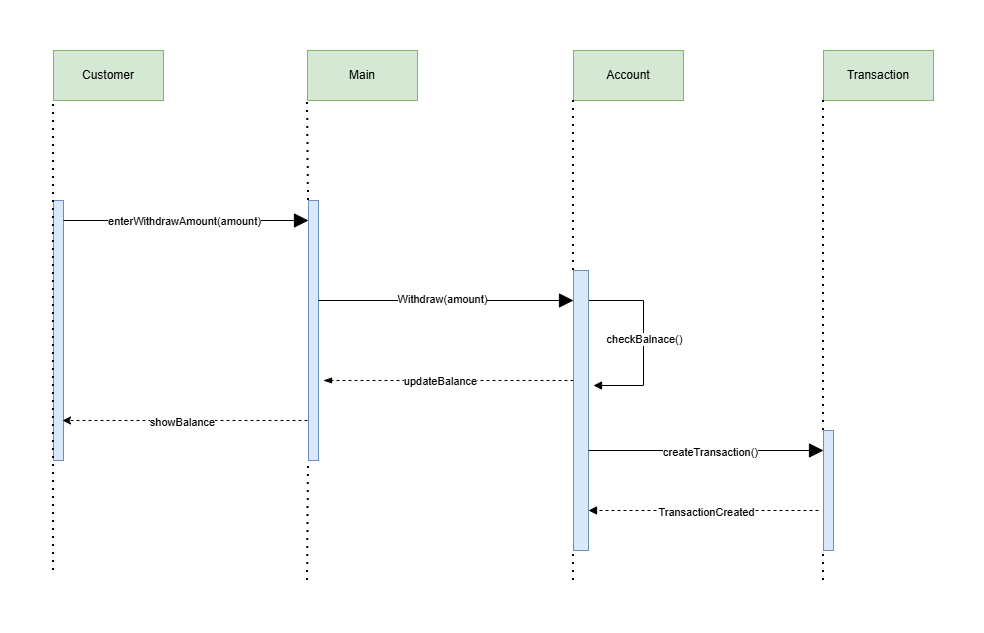

The diagram above was exported from draw.io. Its source (the exported page's mxGraphModel, read from the mxfile embedded in the PNG):
<mxGraphModel dx="1170" dy="807" grid="1" gridSize="10" guides="1" tooltips="1" connect="1" arrows="1" fold="1" page="1" pageScale="1" pageWidth="827" pageHeight="1169" math="0" shadow="0">
  <root>
    <mxCell id="0" />
    <mxCell id="1" parent="0" />
    <mxCell id="8XH1QFQOke_32gxSw2mV-1" parent="1" style="html=1;whiteSpace=wrap;fillColor=#d5e8d4;strokeColor=#82b366;" value="Main" vertex="1">
      <mxGeometry height="50" width="110" x="414" y="70" as="geometry" />
    </mxCell>
    <mxCell id="8XH1QFQOke_32gxSw2mV-2" parent="1" style="html=1;whiteSpace=wrap;fillColor=#d5e8d4;strokeColor=#82b366;" value="Customer" vertex="1">
      <mxGeometry height="50" width="110" x="160" y="70" as="geometry" />
    </mxCell>
    <mxCell id="8XH1QFQOke_32gxSw2mV-3" parent="1" style="html=1;whiteSpace=wrap;fillColor=#d5e8d4;strokeColor=#82b366;" value="Account" vertex="1">
      <mxGeometry height="50" width="110" x="680" y="70" as="geometry" />
    </mxCell>
    <mxCell id="8XH1QFQOke_32gxSw2mV-4" parent="1" style="html=1;whiteSpace=wrap;fillColor=#d5e8d4;strokeColor=#82b366;" value="Transaction" vertex="1">
      <mxGeometry height="50" width="110" x="930" y="70" as="geometry" />
    </mxCell>
    <mxCell id="8XH1QFQOke_32gxSw2mV-5" parent="1" style="html=1;points=[[0,0,0,0,5],[0,1,0,0,-5],[1,0,0,0,5],[1,1,0,0,-5]];perimeter=orthogonalPerimeter;outlineConnect=0;targetShapes=umlLifeline;portConstraint=eastwest;newEdgeStyle={&quot;curved&quot;:0,&quot;rounded&quot;:0};fillColor=#dae8fc;strokeColor=#6c8ebf;" value="" vertex="1">
      <mxGeometry height="260" width="10" x="160" y="220" as="geometry" />
    </mxCell>
    <mxCell id="8XH1QFQOke_32gxSw2mV-6" edge="1" parent="1" style="endArrow=none;dashed=1;html=1;dashPattern=1 3;strokeWidth=2;rounded=0;" value="">
      <mxGeometry height="50" relative="1" width="50" as="geometry">
        <mxPoint x="160" y="590" as="sourcePoint" />
        <mxPoint x="160" y="120" as="targetPoint" />
      </mxGeometry>
    </mxCell>
    <mxCell id="8XH1QFQOke_32gxSw2mV-7" edge="1" parent="1" source="8XH1QFQOke_32gxSw2mV-12" style="endArrow=none;dashed=1;html=1;dashPattern=1 3;strokeWidth=2;rounded=0;" value="">
      <mxGeometry height="50" relative="1" width="50" as="geometry">
        <mxPoint x="414" y="600" as="sourcePoint" />
        <mxPoint x="414" y="120" as="targetPoint" />
      </mxGeometry>
    </mxCell>
    <mxCell id="8XH1QFQOke_32gxSw2mV-8" edge="1" parent="1" source="8XH1QFQOke_32gxSw2mV-16" style="endArrow=none;dashed=1;html=1;dashPattern=1 3;strokeWidth=2;rounded=0;" value="">
      <mxGeometry height="50" relative="1" width="50" as="geometry">
        <mxPoint x="680" y="600" as="sourcePoint" />
        <mxPoint x="680" y="120" as="targetPoint" />
      </mxGeometry>
    </mxCell>
    <mxCell id="8XH1QFQOke_32gxSw2mV-9" edge="1" parent="1" source="8XH1QFQOke_32gxSw2mV-23" style="endArrow=none;dashed=1;html=1;dashPattern=1 3;strokeWidth=2;rounded=0;" value="">
      <mxGeometry height="50" relative="1" width="50" as="geometry">
        <mxPoint x="930" y="600" as="sourcePoint" />
        <mxPoint x="930" y="120" as="targetPoint" />
      </mxGeometry>
    </mxCell>
    <mxCell id="8XH1QFQOke_32gxSw2mV-11" edge="1" parent="1" style="endArrow=none;dashed=1;html=1;dashPattern=1 3;strokeWidth=2;rounded=0;" target="8XH1QFQOke_32gxSw2mV-12" value="">
      <mxGeometry height="50" relative="1" width="50" as="geometry">
        <mxPoint x="414" y="600" as="sourcePoint" />
        <mxPoint x="414" y="120" as="targetPoint" />
      </mxGeometry>
    </mxCell>
    <mxCell id="8XH1QFQOke_32gxSw2mV-36" edge="1" parent="1" style="edgeStyle=orthogonalEdgeStyle;rounded=0;orthogonalLoop=1;jettySize=auto;html=1;curved=0;dashed=1;">
      <mxGeometry relative="1" as="geometry">
        <mxPoint x="414" y="440" as="sourcePoint" />
        <mxPoint x="169" y="440" as="targetPoint" />
      </mxGeometry>
    </mxCell>
    <mxCell id="8XH1QFQOke_32gxSw2mV-37" connectable="0" parent="8XH1QFQOke_32gxSw2mV-36" style="edgeLabel;html=1;align=center;verticalAlign=middle;resizable=0;points=[];" value="showBalance" vertex="1">
      <mxGeometry relative="1" x="0.0286" y="1" as="geometry">
        <mxPoint as="offset" />
      </mxGeometry>
    </mxCell>
    <mxCell id="8XH1QFQOke_32gxSw2mV-12" parent="1" style="html=1;points=[[0,0,0,0,5],[0,1,0,0,-5],[1,0,0,0,5],[1,1,0,0,-5]];perimeter=orthogonalPerimeter;outlineConnect=0;targetShapes=umlLifeline;portConstraint=eastwest;newEdgeStyle={&quot;curved&quot;:0,&quot;rounded&quot;:0};fillColor=#dae8fc;strokeColor=#6c8ebf;" value="" vertex="1">
      <mxGeometry height="260" width="10" x="415" y="220" as="geometry" />
    </mxCell>
    <mxCell id="8XH1QFQOke_32gxSw2mV-13" edge="1" parent="1" style="endArrow=block;endFill=1;endSize=12;html=1;rounded=0;" target="8XH1QFQOke_32gxSw2mV-12" value="">
      <mxGeometry relative="1" width="160" as="geometry">
        <Array as="points" />
        <mxPoint x="170" y="240" as="sourcePoint" />
        <mxPoint x="330" y="240" as="targetPoint" />
      </mxGeometry>
    </mxCell>
    <mxCell id="8XH1QFQOke_32gxSw2mV-14" connectable="0" parent="8XH1QFQOke_32gxSw2mV-13" style="edgeLabel;html=1;align=center;verticalAlign=middle;resizable=0;points=[];" value="enterWithdrawAmount(amount)" vertex="1">
      <mxGeometry relative="1" x="-0.3714" y="9" as="geometry">
        <mxPoint x="43" y="9" as="offset" />
      </mxGeometry>
    </mxCell>
    <mxCell id="8XH1QFQOke_32gxSw2mV-15" edge="1" parent="1" style="endArrow=none;dashed=1;html=1;dashPattern=1 3;strokeWidth=2;rounded=0;" target="8XH1QFQOke_32gxSw2mV-16" value="">
      <mxGeometry height="50" relative="1" width="50" as="geometry">
        <mxPoint x="680" y="600" as="sourcePoint" />
        <mxPoint x="680" y="120" as="targetPoint" />
      </mxGeometry>
    </mxCell>
    <mxCell id="8XH1QFQOke_32gxSw2mV-19" edge="1" parent="1" style="edgeStyle=orthogonalEdgeStyle;rounded=0;orthogonalLoop=1;jettySize=auto;html=1;curved=0;endArrow=block;endFill=1;">
      <mxGeometry relative="1" as="geometry">
        <Array as="points">
          <mxPoint x="750" y="320" />
          <mxPoint x="750" y="405" />
        </Array>
        <mxPoint x="695" y="320" as="sourcePoint" />
        <mxPoint x="700" y="405" as="targetPoint" />
      </mxGeometry>
    </mxCell>
    <mxCell id="8XH1QFQOke_32gxSw2mV-20" connectable="0" parent="8XH1QFQOke_32gxSw2mV-19" style="edgeLabel;html=1;align=center;verticalAlign=middle;resizable=0;points=[];" value="checkBalnace()" vertex="1">
      <mxGeometry relative="1" x="-0.0175" as="geometry">
        <mxPoint as="offset" />
      </mxGeometry>
    </mxCell>
    <mxCell id="8XH1QFQOke_32gxSw2mV-31" edge="1" parent="1" style="edgeStyle=orthogonalEdgeStyle;rounded=0;orthogonalLoop=1;jettySize=auto;html=1;curved=0;endArrow=blockThin;endFill=1;dashed=1;">
      <mxGeometry relative="1" as="geometry">
        <Array as="points">
          <mxPoint x="490" y="400" />
          <mxPoint x="490" y="400" />
        </Array>
        <mxPoint x="680" y="400" as="sourcePoint" />
        <mxPoint x="430" y="400" as="targetPoint" />
      </mxGeometry>
    </mxCell>
    <mxCell id="8XH1QFQOke_32gxSw2mV-32" connectable="0" parent="8XH1QFQOke_32gxSw2mV-31" style="edgeLabel;html=1;align=center;verticalAlign=middle;resizable=0;points=[];" value="updateBalance" vertex="1">
      <mxGeometry relative="1" x="0.072" as="geometry">
        <mxPoint as="offset" />
      </mxGeometry>
    </mxCell>
    <mxCell id="8XH1QFQOke_32gxSw2mV-16" parent="1" style="html=1;points=[[0,0,0,0,5],[0,1,0,0,-5],[1,0,0,0,5],[1,1,0,0,-5]];perimeter=orthogonalPerimeter;outlineConnect=0;targetShapes=umlLifeline;portConstraint=eastwest;newEdgeStyle={&quot;curved&quot;:0,&quot;rounded&quot;:0};fillColor=#dae8fc;strokeColor=#6c8ebf;" value="" vertex="1">
      <mxGeometry height="280" width="15" x="680" y="290" as="geometry" />
    </mxCell>
    <mxCell id="8XH1QFQOke_32gxSw2mV-17" edge="1" parent="1" source="8XH1QFQOke_32gxSw2mV-12" style="endArrow=block;endFill=1;endSize=12;html=1;rounded=0;" value="">
      <mxGeometry relative="1" width="160" as="geometry">
        <mxPoint x="520" y="320" as="sourcePoint" />
        <mxPoint x="680" y="320" as="targetPoint" />
      </mxGeometry>
    </mxCell>
    <mxCell id="8XH1QFQOke_32gxSw2mV-18" connectable="0" parent="8XH1QFQOke_32gxSw2mV-17" style="edgeLabel;html=1;align=center;verticalAlign=middle;resizable=0;points=[];" value="Withdraw(amount)" vertex="1">
      <mxGeometry relative="1" x="-0.0353" y="2" as="geometry">
        <mxPoint as="offset" />
      </mxGeometry>
    </mxCell>
    <mxCell id="8XH1QFQOke_32gxSw2mV-22" edge="1" parent="1" style="endArrow=block;endFill=1;endSize=12;html=1;rounded=0;" target="8XH1QFQOke_32gxSw2mV-23" value="">
      <mxGeometry relative="1" width="160" as="geometry">
        <mxPoint x="695" y="470" as="sourcePoint" />
        <mxPoint x="855" y="470" as="targetPoint" />
      </mxGeometry>
    </mxCell>
    <mxCell id="8XH1QFQOke_32gxSw2mV-28" connectable="0" parent="8XH1QFQOke_32gxSw2mV-22" style="edgeLabel;html=1;align=center;verticalAlign=middle;resizable=0;points=[];" value="createTransaction()" vertex="1">
      <mxGeometry relative="1" x="0.0298" y="-1" as="geometry">
        <mxPoint as="offset" />
      </mxGeometry>
    </mxCell>
    <mxCell id="8XH1QFQOke_32gxSw2mV-24" edge="1" parent="1" style="endArrow=none;dashed=1;html=1;dashPattern=1 3;strokeWidth=2;rounded=0;" target="8XH1QFQOke_32gxSw2mV-23" value="">
      <mxGeometry height="50" relative="1" width="50" as="geometry">
        <mxPoint x="930" y="600" as="sourcePoint" />
        <mxPoint x="930" y="120" as="targetPoint" />
      </mxGeometry>
    </mxCell>
    <mxCell id="8XH1QFQOke_32gxSw2mV-29" edge="1" parent="1" style="edgeStyle=orthogonalEdgeStyle;rounded=0;orthogonalLoop=1;jettySize=auto;html=1;curved=0;endArrow=block;endFill=1;dashed=1;">
      <mxGeometry relative="1" as="geometry">
        <mxPoint x="925" y="530" as="sourcePoint" />
        <mxPoint x="695" y="530" as="targetPoint" />
      </mxGeometry>
    </mxCell>
    <mxCell id="8XH1QFQOke_32gxSw2mV-30" connectable="0" parent="8XH1QFQOke_32gxSw2mV-29" style="edgeLabel;html=1;align=center;verticalAlign=middle;resizable=0;points=[];" value="TransactionCreated" vertex="1">
      <mxGeometry relative="1" x="-0.0174" y="1" as="geometry">
        <mxPoint as="offset" />
      </mxGeometry>
    </mxCell>
    <mxCell id="8XH1QFQOke_32gxSw2mV-23" parent="1" style="html=1;points=[[0,0,0,0,5],[0,1,0,0,-5],[1,0,0,0,5],[1,1,0,0,-5]];perimeter=orthogonalPerimeter;outlineConnect=0;targetShapes=umlLifeline;portConstraint=eastwest;newEdgeStyle={&quot;curved&quot;:0,&quot;rounded&quot;:0};fillColor=#dae8fc;strokeColor=#6c8ebf;" value="" vertex="1">
      <mxGeometry height="120" width="10" x="930" y="450" as="geometry" />
    </mxCell>
  </root>
</mxGraphModel>